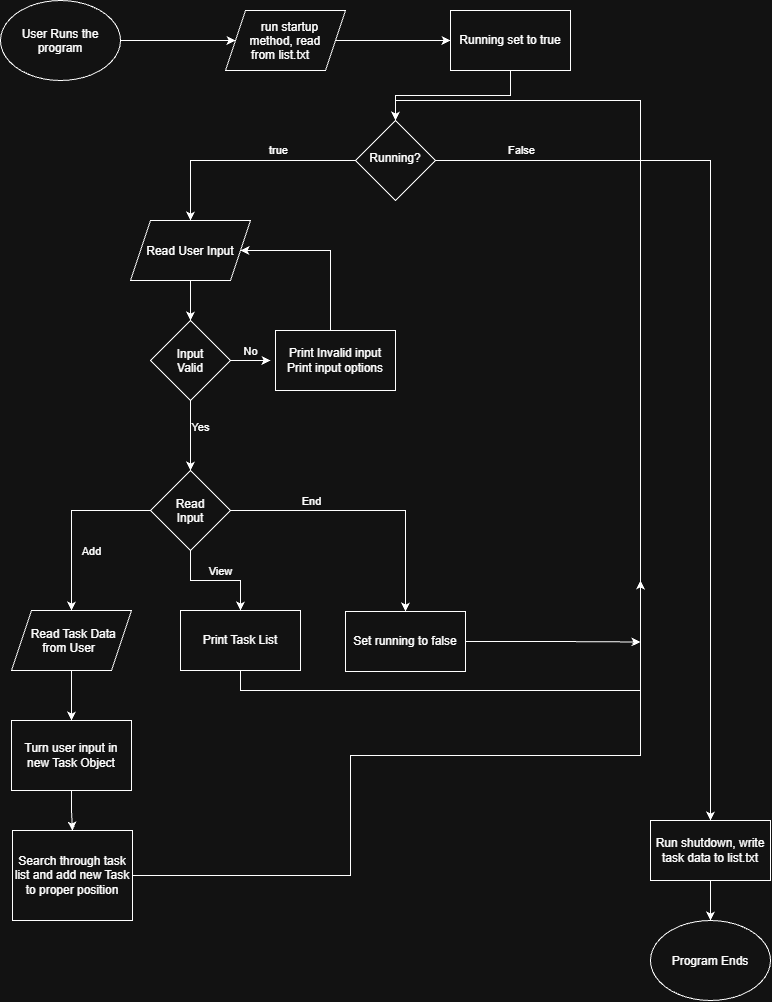

The diagram above was exported from draw.io. Its source (the exported page's mxGraphModel, read from the mxfile embedded in the PNG):
<mxGraphModel dx="1245" dy="803" grid="1" gridSize="10" guides="1" tooltips="1" connect="1" arrows="1" fold="1" page="1" pageScale="1" pageWidth="850" pageHeight="1100" math="0" shadow="0">
  <root>
    <mxCell id="0" />
    <mxCell id="1" parent="0" />
    <mxCell id="XvPzn7yw6lG-B0YyhWNc-6" edge="1" parent="1" source="XvPzn7yw6lG-B0YyhWNc-1" style="edgeStyle=orthogonalEdgeStyle;rounded=0;orthogonalLoop=1;jettySize=auto;html=1;exitX=1;exitY=0.5;exitDx=0;exitDy=0;entryX=0;entryY=0.5;entryDx=0;entryDy=0;defaultLabelBackgroundColor=page;" target="XvPzn7yw6lG-B0YyhWNc-9">
      <mxGeometry relative="1" as="geometry">
        <mxPoint x="240" y="80" as="targetPoint" />
      </mxGeometry>
    </mxCell>
    <mxCell id="XvPzn7yw6lG-B0YyhWNc-1" parent="1" style="ellipse;whiteSpace=wrap;html=1;shapeInside=1;" value="User Runs the program" vertex="1">
      <mxGeometry height="80" width="120" x="30" y="40" as="geometry" />
    </mxCell>
    <mxCell id="XvPzn7yw6lG-B0YyhWNc-7" edge="1" parent="1" style="edgeStyle=orthogonalEdgeStyle;rounded=0;orthogonalLoop=1;jettySize=auto;html=1;exitX=1;exitY=0.5;exitDx=0;exitDy=0;entryX=0;entryY=0.5;entryDx=0;entryDy=0;defaultLabelBackgroundColor=page;" target="XvPzn7yw6lG-B0YyhWNc-4">
      <mxGeometry relative="1" as="geometry">
        <mxPoint x="390" y="80" as="sourcePoint" />
      </mxGeometry>
    </mxCell>
    <mxCell id="XvPzn7yw6lG-B0YyhWNc-8" edge="1" parent="1" source="XvPzn7yw6lG-B0YyhWNc-4" style="edgeStyle=orthogonalEdgeStyle;rounded=0;orthogonalLoop=1;jettySize=auto;html=1;exitX=0.5;exitY=1;exitDx=0;exitDy=0;entryX=0.5;entryY=0;entryDx=0;entryDy=0;defaultLabelBackgroundColor=page;" target="XvPzn7yw6lG-B0YyhWNc-5">
      <mxGeometry relative="1" as="geometry" />
    </mxCell>
    <mxCell id="XvPzn7yw6lG-B0YyhWNc-4" parent="1" style="rounded=0;whiteSpace=wrap;html=1;" value="Running set to true" vertex="1">
      <mxGeometry height="60" width="120" x="480" y="50" as="geometry" />
    </mxCell>
    <mxCell id="XvPzn7yw6lG-B0YyhWNc-12" edge="1" parent="1" source="XvPzn7yw6lG-B0YyhWNc-5" style="edgeStyle=orthogonalEdgeStyle;rounded=0;orthogonalLoop=1;jettySize=auto;html=1;entryX=0.5;entryY=0;entryDx=0;entryDy=0;defaultLabelBackgroundColor=page;" target="XvPzn7yw6lG-B0YyhWNc-11">
      <mxGeometry relative="1" as="geometry" />
    </mxCell>
    <mxCell id="XvPzn7yw6lG-B0YyhWNc-13" connectable="0" parent="XvPzn7yw6lG-B0YyhWNc-12" style="edgeLabel;html=1;align=center;verticalAlign=middle;resizable=0;points=[];inheritText=1;defaultLabelBackgroundColor=page;" value="true" vertex="1">
      <mxGeometry relative="1" x="-0.3156" y="1" as="geometry">
        <mxPoint y="-11" as="offset" />
      </mxGeometry>
    </mxCell>
    <mxCell id="XvPzn7yw6lG-B0YyhWNc-45" edge="1" parent="1" source="XvPzn7yw6lG-B0YyhWNc-5" style="edgeStyle=orthogonalEdgeStyle;rounded=0;orthogonalLoop=1;jettySize=auto;html=1;exitX=1;exitY=0.5;exitDx=0;exitDy=0;defaultLabelBackgroundColor=page;">
      <mxGeometry relative="1" as="geometry">
        <mxPoint x="740" y="860" as="targetPoint" />
      </mxGeometry>
    </mxCell>
    <mxCell id="XvPzn7yw6lG-B0YyhWNc-47" connectable="0" parent="XvPzn7yw6lG-B0YyhWNc-45" style="edgeLabel;html=1;align=center;verticalAlign=middle;resizable=0;points=[];inheritText=1;defaultLabelBackgroundColor=page;" value="False" vertex="1">
      <mxGeometry relative="1" x="-0.818" y="1" as="geometry">
        <mxPoint y="-9" as="offset" />
      </mxGeometry>
    </mxCell>
    <mxCell id="XvPzn7yw6lG-B0YyhWNc-5" parent="1" style="rhombus;whiteSpace=wrap;html=1;shapeInside=1;" value="Running?" vertex="1">
      <mxGeometry height="80" width="80" x="385" y="160" as="geometry" />
    </mxCell>
    <mxCell id="XvPzn7yw6lG-B0YyhWNc-10" edge="1" parent="1" source="XvPzn7yw6lG-B0YyhWNc-9" style="edgeStyle=orthogonalEdgeStyle;rounded=0;orthogonalLoop=1;jettySize=auto;html=1;defaultLabelBackgroundColor=page;" target="XvPzn7yw6lG-B0YyhWNc-4" value="">
      <mxGeometry relative="1" as="geometry" />
    </mxCell>
    <mxCell id="XvPzn7yw6lG-B0YyhWNc-9" parent="1" style="shape=parallelogram;perimeter=parallelogramPerimeter;whiteSpace=wrap;html=1;shapeInside=1;fixedSize=1;" value="run startup method, read from list.txt" vertex="1">
      <mxGeometry height="60" width="120" x="255" y="50" as="geometry" />
    </mxCell>
    <mxCell id="XvPzn7yw6lG-B0YyhWNc-23" edge="1" parent="1" source="XvPzn7yw6lG-B0YyhWNc-11" style="edgeStyle=orthogonalEdgeStyle;rounded=0;orthogonalLoop=1;jettySize=auto;html=1;entryX=0.5;entryY=0;entryDx=0;entryDy=0;defaultLabelBackgroundColor=page;" target="XvPzn7yw6lG-B0YyhWNc-15">
      <mxGeometry relative="1" as="geometry" />
    </mxCell>
    <mxCell id="XvPzn7yw6lG-B0YyhWNc-11" parent="1" style="shape=parallelogram;perimeter=parallelogramPerimeter;whiteSpace=wrap;html=1;shapeInside=1;fixedSize=1;" value="Read User Input" vertex="1">
      <mxGeometry height="60" width="120" x="160" y="260" as="geometry" />
    </mxCell>
    <mxCell id="XvPzn7yw6lG-B0YyhWNc-18" edge="1" parent="1" source="XvPzn7yw6lG-B0YyhWNc-15" style="edgeStyle=orthogonalEdgeStyle;rounded=0;orthogonalLoop=1;jettySize=auto;html=1;defaultLabelBackgroundColor=page;">
      <mxGeometry relative="1" as="geometry">
        <mxPoint x="300" y="400" as="targetPoint" />
      </mxGeometry>
    </mxCell>
    <mxCell id="XvPzn7yw6lG-B0YyhWNc-19" connectable="0" parent="XvPzn7yw6lG-B0YyhWNc-18" style="edgeLabel;html=1;align=center;verticalAlign=middle;resizable=0;points=[];inheritText=1;defaultLabelBackgroundColor=page;" value="No" vertex="1">
      <mxGeometry relative="1" x="0.0222" as="geometry">
        <mxPoint y="-10" as="offset" />
      </mxGeometry>
    </mxCell>
    <mxCell id="XvPzn7yw6lG-B0YyhWNc-25" edge="1" parent="1" source="XvPzn7yw6lG-B0YyhWNc-15" style="edgeStyle=orthogonalEdgeStyle;rounded=0;orthogonalLoop=1;jettySize=auto;html=1;entryX=0.5;entryY=0;entryDx=0;entryDy=0;defaultLabelBackgroundColor=page;" target="XvPzn7yw6lG-B0YyhWNc-24">
      <mxGeometry relative="1" as="geometry" />
    </mxCell>
    <mxCell id="XvPzn7yw6lG-B0YyhWNc-26" connectable="0" parent="XvPzn7yw6lG-B0YyhWNc-25" style="edgeLabel;html=1;align=center;verticalAlign=middle;resizable=0;points=[];inheritText=1;defaultLabelBackgroundColor=page;" value="Yes" vertex="1">
      <mxGeometry relative="1" x="-0.2571" y="-1" as="geometry">
        <mxPoint x="11" as="offset" />
      </mxGeometry>
    </mxCell>
    <mxCell id="XvPzn7yw6lG-B0YyhWNc-15" parent="1" style="rhombus;whiteSpace=wrap;html=1;shapeInside=1;" value="Input Valid" vertex="1">
      <mxGeometry height="80" width="80" x="180" y="360" as="geometry" />
    </mxCell>
    <mxCell id="XvPzn7yw6lG-B0YyhWNc-22" edge="1" parent="1" source="XvPzn7yw6lG-B0YyhWNc-17" style="edgeStyle=orthogonalEdgeStyle;rounded=0;orthogonalLoop=1;jettySize=auto;html=1;defaultLabelBackgroundColor=page;entryX=1;entryY=0.5;entryDx=0;entryDy=0;" target="XvPzn7yw6lG-B0YyhWNc-11">
      <mxGeometry relative="1" as="geometry">
        <Array as="points">
          <mxPoint x="360" y="290" />
        </Array>
        <mxPoint x="365" y="310" as="targetPoint" />
      </mxGeometry>
    </mxCell>
    <mxCell id="XvPzn7yw6lG-B0YyhWNc-17" parent="1" style="rounded=0;whiteSpace=wrap;html=1;" value="Print Invalid input&lt;div&gt;Print input options&lt;/div&gt;" vertex="1">
      <mxGeometry height="60" width="120" x="305" y="370" as="geometry" />
    </mxCell>
    <mxCell id="XvPzn7yw6lG-B0YyhWNc-30" edge="1" parent="1" source="XvPzn7yw6lG-B0YyhWNc-24" style="edgeStyle=orthogonalEdgeStyle;rounded=0;orthogonalLoop=1;jettySize=auto;html=1;exitX=1;exitY=0.5;exitDx=0;exitDy=0;entryX=0.5;entryY=0;entryDx=0;entryDy=0;defaultLabelBackgroundColor=page;" target="XvPzn7yw6lG-B0YyhWNc-29">
      <mxGeometry relative="1" as="geometry" />
    </mxCell>
    <mxCell id="XvPzn7yw6lG-B0YyhWNc-31" connectable="0" parent="XvPzn7yw6lG-B0YyhWNc-30" style="edgeLabel;html=1;align=center;verticalAlign=middle;resizable=0;points=[];inheritText=1;defaultLabelBackgroundColor=page;" value="End" vertex="1">
      <mxGeometry relative="1" x="-0.4928" y="-4" as="geometry">
        <mxPoint x="10" y="-14" as="offset" />
      </mxGeometry>
    </mxCell>
    <mxCell id="XvPzn7yw6lG-B0YyhWNc-33" edge="1" parent="1" source="XvPzn7yw6lG-B0YyhWNc-24" style="edgeStyle=orthogonalEdgeStyle;rounded=0;orthogonalLoop=1;jettySize=auto;html=1;entryX=0.5;entryY=0;entryDx=0;entryDy=0;defaultLabelBackgroundColor=page;" target="XvPzn7yw6lG-B0YyhWNc-28">
      <mxGeometry relative="1" as="geometry" />
    </mxCell>
    <mxCell id="XvPzn7yw6lG-B0YyhWNc-34" connectable="0" parent="XvPzn7yw6lG-B0YyhWNc-33" style="edgeLabel;html=1;align=center;verticalAlign=middle;resizable=0;points=[];inheritText=1;defaultLabelBackgroundColor=page;" value="View" vertex="1">
      <mxGeometry relative="1" x="0.1379" y="1" as="geometry">
        <mxPoint x="-3" y="-9" as="offset" />
      </mxGeometry>
    </mxCell>
    <mxCell id="XvPzn7yw6lG-B0YyhWNc-36" edge="1" parent="1" source="XvPzn7yw6lG-B0YyhWNc-24" style="edgeStyle=orthogonalEdgeStyle;rounded=0;orthogonalLoop=1;jettySize=auto;html=1;exitX=0;exitY=0.5;exitDx=0;exitDy=0;defaultLabelBackgroundColor=page;">
      <mxGeometry relative="1" as="geometry">
        <mxPoint x="101" y="650" as="targetPoint" />
      </mxGeometry>
    </mxCell>
    <mxCell id="XvPzn7yw6lG-B0YyhWNc-37" connectable="0" parent="XvPzn7yw6lG-B0YyhWNc-36" style="edgeLabel;html=1;align=center;verticalAlign=middle;resizable=0;points=[];inheritText=1;defaultLabelBackgroundColor=page;" value="Add" vertex="1">
      <mxGeometry relative="1" x="0.3017" y="-1" as="geometry">
        <mxPoint x="20" y="2" as="offset" />
      </mxGeometry>
    </mxCell>
    <mxCell id="XvPzn7yw6lG-B0YyhWNc-24" parent="1" style="rhombus;whiteSpace=wrap;html=1;shapeInside=1;" value="&lt;br&gt;Read Input" vertex="1">
      <mxGeometry height="80" width="80" x="180" y="510" as="geometry" />
    </mxCell>
    <mxCell id="XvPzn7yw6lG-B0YyhWNc-35" edge="1" parent="1" source="XvPzn7yw6lG-B0YyhWNc-28" style="edgeStyle=orthogonalEdgeStyle;rounded=0;orthogonalLoop=1;jettySize=auto;html=1;exitX=0.5;exitY=1;exitDx=0;exitDy=0;defaultLabelBackgroundColor=page;">
      <mxGeometry relative="1" as="geometry">
        <mxPoint x="670" y="620" as="targetPoint" />
      </mxGeometry>
    </mxCell>
    <mxCell id="XvPzn7yw6lG-B0YyhWNc-28" parent="1" style="rounded=0;whiteSpace=wrap;html=1;" value="Print Task List" vertex="1">
      <mxGeometry height="60" width="120" x="210" y="650" as="geometry" />
    </mxCell>
    <mxCell id="XvPzn7yw6lG-B0YyhWNc-44" edge="1" parent="1" source="XvPzn7yw6lG-B0YyhWNc-29" style="edgeStyle=orthogonalEdgeStyle;rounded=0;orthogonalLoop=1;jettySize=auto;html=1;exitX=1;exitY=0.5;exitDx=0;exitDy=0;defaultLabelBackgroundColor=page;">
      <mxGeometry relative="1" as="geometry">
        <mxPoint x="669.9999999999998" y="681.4827586206898" as="targetPoint" />
      </mxGeometry>
    </mxCell>
    <mxCell id="XvPzn7yw6lG-B0YyhWNc-29" parent="1" style="rounded=0;whiteSpace=wrap;html=1;" value="Set running to false" vertex="1">
      <mxGeometry height="60" width="120" x="375" y="651" as="geometry" />
    </mxCell>
    <mxCell id="XvPzn7yw6lG-B0YyhWNc-40" edge="1" parent="1" source="XvPzn7yw6lG-B0YyhWNc-38" style="edgeStyle=orthogonalEdgeStyle;rounded=0;orthogonalLoop=1;jettySize=auto;html=1;entryX=0.5;entryY=0;entryDx=0;entryDy=0;defaultLabelBackgroundColor=page;" target="XvPzn7yw6lG-B0YyhWNc-39">
      <mxGeometry relative="1" as="geometry" />
    </mxCell>
    <mxCell id="XvPzn7yw6lG-B0YyhWNc-38" parent="1" style="shape=parallelogram;perimeter=parallelogramPerimeter;whiteSpace=wrap;html=1;shapeInside=1;fixedSize=1;" value="Read Task Data from User" vertex="1">
      <mxGeometry height="60" width="120" x="41" y="650" as="geometry" />
    </mxCell>
    <mxCell id="XvPzn7yw6lG-B0YyhWNc-41" edge="1" parent="1" source="XvPzn7yw6lG-B0YyhWNc-51" style="edgeStyle=orthogonalEdgeStyle;rounded=0;orthogonalLoop=1;jettySize=auto;html=1;defaultLabelBackgroundColor=page;entryX=0.5;entryY=0;entryDx=0;entryDy=0;exitX=1;exitY=0.5;exitDx=0;exitDy=0;" target="XvPzn7yw6lG-B0YyhWNc-5">
      <mxGeometry relative="1" x="-0.2274" as="geometry">
        <Array as="points">
          <mxPoint x="380" y="915" />
          <mxPoint x="380" y="795" />
          <mxPoint x="670" y="795" />
          <mxPoint x="670" y="140" />
          <mxPoint x="425" y="140" />
        </Array>
        <mxPoint x="250" y="830" as="sourcePoint" />
        <mxPoint x="670" y="230" as="targetPoint" />
      </mxGeometry>
    </mxCell>
    <mxCell id="XvPzn7yw6lG-B0YyhWNc-52" edge="1" parent="1" source="XvPzn7yw6lG-B0YyhWNc-39" style="edgeStyle=orthogonalEdgeStyle;rounded=0;orthogonalLoop=1;jettySize=auto;html=1;entryX=0.5;entryY=0;entryDx=0;entryDy=0;defaultLabelBackgroundColor=page;" target="XvPzn7yw6lG-B0YyhWNc-51">
      <mxGeometry relative="1" as="geometry" />
    </mxCell>
    <mxCell id="XvPzn7yw6lG-B0YyhWNc-39" parent="1" style="rounded=0;whiteSpace=wrap;html=1;" value="Turn user input in new Task Object" vertex="1">
      <mxGeometry height="70" width="120" x="41" y="760" as="geometry" />
    </mxCell>
    <mxCell id="XvPzn7yw6lG-B0YyhWNc-50" edge="1" parent="1" source="XvPzn7yw6lG-B0YyhWNc-48" style="edgeStyle=orthogonalEdgeStyle;rounded=0;orthogonalLoop=1;jettySize=auto;html=1;entryX=0.5;entryY=0;entryDx=0;entryDy=0;defaultLabelBackgroundColor=page;" target="XvPzn7yw6lG-B0YyhWNc-49">
      <mxGeometry relative="1" as="geometry" />
    </mxCell>
    <mxCell id="XvPzn7yw6lG-B0YyhWNc-48" parent="1" style="rounded=0;whiteSpace=wrap;html=1;" value="Run shutdown, write task data to list.txt" vertex="1">
      <mxGeometry height="60" width="120" x="680" y="860" as="geometry" />
    </mxCell>
    <mxCell id="XvPzn7yw6lG-B0YyhWNc-49" parent="1" style="ellipse;whiteSpace=wrap;html=1;shapeInside=1;" value="Program Ends" vertex="1">
      <mxGeometry height="80" width="120" x="680" y="960" as="geometry" />
    </mxCell>
    <mxCell id="XvPzn7yw6lG-B0YyhWNc-51" parent="1" style="rounded=0;whiteSpace=wrap;html=1;" value="Search through task list and add new Task to proper position" vertex="1">
      <mxGeometry height="90" width="120" x="42" y="870" as="geometry" />
    </mxCell>
  </root>
</mxGraphModel>